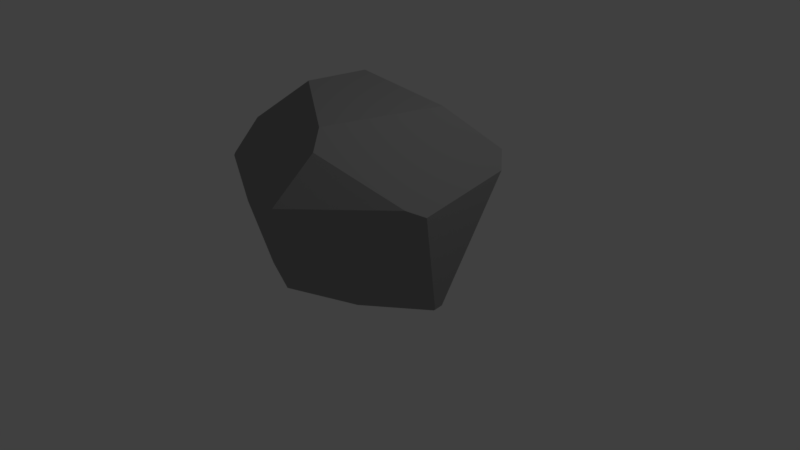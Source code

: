 # Source: Rock1.blend  (saved by Blender 2.79.0; exported with 4.5.12 LTS)
import bpy
from mathutils import Matrix  # noqa: F401  (used for matrix-valued properties, if any)

bpy.ops.wm.read_factory_settings(use_empty=True)
scene = bpy.context.scene
scene.name = 'Scene'

# ---- collections
col_collection_1 = bpy.data.collections.new('Collection 1'); scene.collection.children.link(col_collection_1)

# ---- materials (node trees are filled in below, after node groups)
mat_material = bpy.data.materials.new('Material')
mat_material.alpha_threshold = 0.0
mat_material.use_transparent_shadow = False
mat_material.diffuse_color = (0.3185, 0.3185, 0.3185, 1.0)
mat_material.specular_color = (0.04955, 0.04955, 0.04955)
mat_material.roughness = 0.5
mat_material.line_color = (0.0, 0.0, 0.0, 1.0)

# ---- material node trees

# ---- world
world_world = bpy.data.worlds.new('World'); scene.world = world_world
world_world.color = (0.05088, 0.05088, 0.05088)
world_world.use_sun_shadow = False
world_world.sun_shadow_jitter_overblur = 0.0
world_world.cycles.sampling_method = 'MANUAL'

# ---- cameras
cam_camera = bpy.data.cameras.new('Camera')
cam_camera.clip_end = 100.0
cam_camera.lens = 35.0
cam_camera.sensor_width = 32.0
cam_camera.sensor_height = 18.0
cam_camera.ortho_scale = 7.314
cam_camera.dof.focus_distance = 0.0
cam_camera.dof.aperture_fstop = 128.0

# ---- lights
light_lamp = bpy.data.lights.new('Lamp', 'POINT')
light_lamp.transmission_factor = 0.0
light_lamp.cutoff_distance = 30.0
light_lamp.energy = 100.0
light_lamp.shadow_buffer_clip_start = 1.001
light_lamp.shadow_soft_size = 0.1
light_lamp.shadow_maximum_resolution = 0.006
light_lamp.use_absolute_resolution = True

# ---- meshes
me_cube_002 = bpy.data.meshes.new('Cube.002')
me_cube_002.from_pydata([(1.013, 0.2767, -1.37), (-0.2585, -1.12, -1.086), (0.4714, -0.6086, -1.222), (1.042, 0.1374, -1.361), (0.07027, -1.314, -0.7815), (-1.322, -1.047, 0.347), (0.2846, -1.651, 0.3397), (1.126, 1.177, 0.5283), (-1.342, -1.033, 0.3192), (-1.335, -1.022, 0.3714), (-1.305, 0.08026, 0.07415), (0.2992, -1.643, 0.356), (0.5051, -1.208, 0.9516), (1.215, -0.525, 0.2841), (-1.16, -0.5585, -1.026), (-0.8231, -0.9187, -1.034), (-1.422, -0.8429, -0.3797), (-1.428, -0.7571, -0.4692), (1.05, 0.2718, -1.34), (1.057, 0.1478, -1.348), (1.344, -0.3139, 0.1711), (1.287, 0.9988, 0.3476), (-0.6195, 0.7199, -1.209), (-0.1578, 0.9514, -1.287), (-0.4336, 1.631, -0.2387), (-0.4818, 1.613, -0.2229), (-0.662, 1.299, -0.4663), (-0.9605, 0.6559, 0.9005), (-1.21, 0.2091, 0.741), (-1.262, -0.7029, 0.7736), (0.3414, -0.9852, 1.139), (0.5753, 0.6975, 1.05), (-0.4216, 0.3518, 1.348), (-0.4744, -0.4805, 1.373)], [], [(26, 25, 24, 23, 22), (2, 4, 1), (18, 21, 20, 19), (11, 13, 12), (8, 5, 9), (20, 13, 11, 6, 4, 2, 3, 19), (29, 28, 10, 17, 16, 8, 9), (6, 5, 8, 16, 15, 1, 4), (17, 14, 15, 16), (22, 14, 17, 10, 26), (0, 18, 19, 3), (27, 25, 26, 10, 28), (31, 7, 24, 25, 27, 32), (0, 23, 24, 7, 21, 18), (15, 14, 22, 23, 0, 3, 2, 1), (33, 30, 31, 32), (29, 33, 32, 27, 28), (29, 9, 5, 6, 11, 12, 30, 33), (21, 7, 31, 30, 12, 13, 20)])
me_cube_002.materials.append(mat_material)
me_cube_002.use_remesh_preserve_volume = False
me_cube_002.use_remesh_preserve_attributes = False
me_cube_002.use_mirror_vertex_groups = False
me_cube_002.update()

# ---- objects
ob_cube = bpy.data.objects.new('Cube', me_cube_002)
ob_lamp = bpy.data.objects.new('Lamp', light_lamp)
ob_camera = bpy.data.objects.new('Camera', cam_camera)

# ---- transforms, parenting, visibility, modifiers, constraints
ob_cube.location = (0.0, 0.0, 0.9207)
ob_cube.lineart.crease_threshold = 0.0
ob_lamp.location = (4.076, 1.005, 5.904)
ob_lamp.rotation_euler = (0.6503, 0.05522, 1.866)
ob_lamp.lock_rotations_4d = False
ob_lamp.empty_display_type = 'ARROWS'
ob_lamp.color = (0.0, 0.0, 0.0, 0.0)
ob_lamp.lineart.crease_threshold = 0.0
ob_camera.location = (7.481, -6.508, 5.344)
ob_camera.rotation_euler = (1.109, 0.0, 0.8149)
ob_camera.lock_rotations_4d = False
ob_camera.empty_display_type = 'ARROWS'
ob_camera.color = (0.0, 0.0, 0.0, 0.0)
ob_camera.display_type = 'WIRE'
ob_camera.lineart.crease_threshold = 0.0

# ---- collection membership
col_collection_1.objects.link(ob_cube)
col_collection_1.objects.link(ob_lamp)
col_collection_1.objects.link(ob_camera)

# ---- scene / render settings (as saved in the file)
scene.camera = ob_camera
scene.frame_start = 1; scene.frame_end = 250; scene.frame_set(1)
scene.render.engine = 'BLENDER_EEVEE_NEXT'
scene.render.resolution_percentage = 50
scene.render.dither_intensity = 0.0
scene.cycles.use_denoising = False
scene.cycles.samples = 128
scene.cycles.sampling_pattern = 'TABULATED_SOBOL'
scene.cycles.use_adaptive_sampling = False
scene.cycles.use_light_tree = False
scene.cycles.blur_glossy = 0.0
scene.cycles.sample_clamp_indirect = 0.0
scene.view_settings.view_transform = 'Standard'
bpy.context.view_layer.update()

